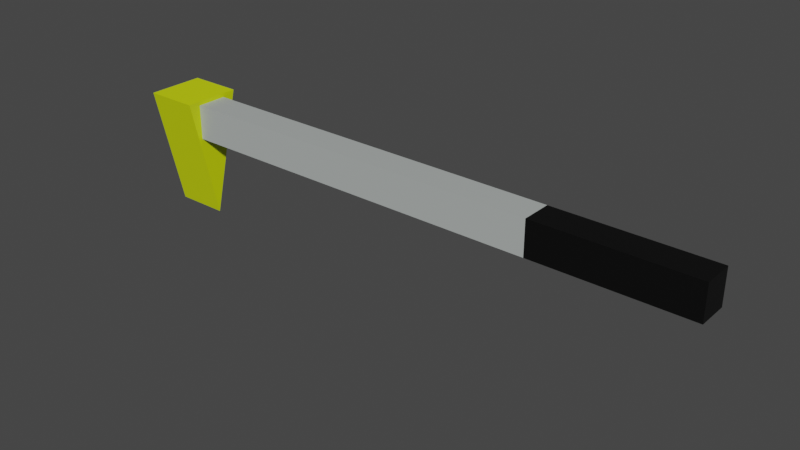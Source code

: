 # Source: Maul.blend  (saved by Blender 2.92.15; exported with 4.5.12 LTS)
import bpy
from mathutils import Matrix  # noqa: F401  (used for matrix-valued properties, if any)

bpy.ops.wm.read_factory_settings(use_empty=True)
scene = bpy.context.scene
scene.name = 'Scene'

# ---- collections
col_collection = bpy.data.collections.new('Collection'); scene.collection.children.link(col_collection)

# ---- materials (node trees are filled in below, after node groups)
mat_handle = bpy.data.materials.new('Handle')
mat_handle.alpha_threshold = 0.0
mat_handle.use_transparent_shadow = False
mat_handle.line_color = (0.0, 0.0, 0.0, 1.0)
mat_maulhead = bpy.data.materials.new('MaulHead')
mat_maulhead.use_transparent_shadow = False
mat_handle_cover = bpy.data.materials.new('Handle Cover')
mat_handle_cover.use_transparent_shadow = False

# ---- material node trees
mat_handle.use_nodes = True; mat_handle.node_tree.nodes.clear()
_N = mat_handle.node_tree.nodes; _L = mat_handle.node_tree.links
n0 = _N.new('ShaderNodeOutputMaterial'); n0.name = 'Material Output'; n0.location = (300, 300)
n1 = _N.new('ShaderNodeBsdfPrincipled'); n1.name = 'Principled BSDF'; n1.location = (10, 300)
n1.distribution = 'GGX'
n1.subsurface_method = 'BURLEY'
n1.inputs[0].default_value = (0.4368, 0.4672, 0.4536, 1.0)
n1.inputs[2].default_value = 0.4
n1.inputs[3].default_value = 1.45
n1.inputs[27].default_value = (0.0, 0.0, 0.0, 1.0)
n1.inputs[28].default_value = 1.0
_L.new(n1.outputs[0], n0.inputs[0])
n0.is_active_output = True
mat_maulhead.use_nodes = True; mat_maulhead.node_tree.nodes.clear()
_N = mat_maulhead.node_tree.nodes; _L = mat_maulhead.node_tree.links
n0 = _N.new('ShaderNodeBsdfPrincipled'); n0.name = 'Principled BSDF'; n0.location = (10, 300)
n0.distribution = 'GGX'
n0.subsurface_method = 'BURLEY'
n0.inputs[0].default_value = (0.6513, 0.8, 0.0, 1.0)
n0.inputs[3].default_value = 1.45
n0.inputs[27].default_value = (0.0, 0.0, 0.0, 1.0)
n0.inputs[28].default_value = 1.0
n1 = _N.new('ShaderNodeOutputMaterial'); n1.name = 'Material Output'; n1.location = (300, 300)
_L.new(n0.outputs[0], n1.inputs[0])
n1.is_active_output = True
mat_handle_cover.use_nodes = True; mat_handle_cover.node_tree.nodes.clear()
_N = mat_handle_cover.node_tree.nodes; _L = mat_handle_cover.node_tree.links
n0 = _N.new('ShaderNodeBsdfPrincipled'); n0.name = 'Principled BSDF'; n0.location = (10, 300)
n0.distribution = 'GGX'
n0.subsurface_method = 'BURLEY'
n0.inputs[0].default_value = (0.0, 0.0, 0.0, 1.0)
n0.inputs[3].default_value = 1.45
n0.inputs[27].default_value = (0.0, 0.0, 0.0, 1.0)
n0.inputs[28].default_value = 1.0
n1 = _N.new('ShaderNodeOutputMaterial'); n1.name = 'Material Output'; n1.location = (300, 300)
_L.new(n0.outputs[0], n1.inputs[0])
n1.is_active_output = True

# ---- world
world_world = bpy.data.worlds.new('World'); scene.world = world_world
world_world.use_nodes = True; world_world.node_tree.nodes.clear()
_N = world_world.node_tree.nodes; _L = world_world.node_tree.links
n0 = _N.new('ShaderNodeOutputWorld'); n0.name = 'World Output'; n0.location = (300, 300)
n1 = _N.new('ShaderNodeBackground'); n1.name = 'Background'; n1.location = (10, 300)
n1.inputs[0].default_value = (0.05088, 0.05088, 0.05088, 1.0)
_L.new(n1.outputs[0], n0.inputs[0])
n0.is_active_output = True
world_world.color = (0.05088, 0.05088, 0.05088)
world_world.use_sun_shadow = False
world_world.sun_shadow_jitter_overblur = 0.0

# ---- meshes
me_cube = bpy.data.meshes.new('Cube')
me_cube.from_pydata([(1.0, 1.115, 1.0), (1.0, -1.0, 1.0), (1.0, 0.0, -3.581), (-1.0, 1.115, 1.0), (-1.0, 0.0, -3.581), (-1.0, -1.0, 1.0), (1.0, -0.5326, -0.4406), (20.77, -0.5326, -0.4406), (1.0, -0.5326, 0.8537), (20.77, -0.5326, 0.8537), (1.0, 0.6047, -0.4406), (20.77, 0.6047, -0.4406), (1.0, 0.6047, 0.8537), (20.77, 0.6047, 0.8537), (10.88, -0.5326, -0.4406), (10.88, -0.5326, 0.8537), (10.88, 0.6047, 0.8537), (10.88, 0.6047, -0.4406), (15.07, -0.5326, -0.4406), (15.07, -0.5326, 0.8537), (15.07, 0.6047, 0.8537), (15.07, 0.6047, -0.4406)], [], [(0, 3, 5, 1), (2, 1, 5, 4), (4, 5, 3), (2, 0, 1), (4, 3, 0, 2), (18, 7, 9, 19), (19, 9, 13, 20), (20, 13, 11, 21), (21, 11, 7, 18), (8, 12, 10, 6), (13, 9, 7, 11), (10, 17, 14, 6), (12, 16, 17, 10), (8, 15, 16, 12), (6, 14, 15, 8), (17, 21, 18, 14), (16, 20, 21, 17), (15, 19, 20, 16), (14, 18, 19, 15)])
me_cube.polygons.foreach_set('material_index', [1, 1, 1, 1, 1, 2, 2, 2, 2, 0, 2, 0, 0, 0, 0, 0, 0, 0, 0])
_uv = me_cube.uv_layers.new(name='UVMap')
_uv.uv.foreach_set('vector', [0.625, 0.5, 0.875, 0.5, 0.875, 0.75, 0.625, 0.75, 0.375, 0.625, 0.625, 0.75, 0.625, 1.0, 0.375, 1.0, 0.375, 0.125, 0.625, 0.0, 0.625, 0.25, 0.375, 0.625, 0.625, 0.5, 0.625, 0.75, 0.375, 0.125, 0.625, 0.25, 0.625, 0.5, 0.375, 0.625, 0.5625, 0.0, 0.625, 0.0, 0.625, 0.25, 0.5625, 0.25, 0.5625, 0.25, 0.625, 0.25, 0.625, 0.5, 0.5625, 0.5, 0.5625, 0.5, 0.625, 0.5, 0.625, 0.75, 0.5625, 0.75, 0.5625, 0.75, 0.625, 0.75, 0.625, 1.0, 0.5625, 1.0, 0.125, 0.5, 0.375, 0.5, 0.375, 0.75, 0.125, 0.75, 0.625, 0.5, 0.875, 0.5, 0.875, 0.75, 0.625, 0.75, 0.375, 0.75, 0.5, 0.75, 0.5, 1.0, 0.375, 1.0, 0.375, 0.5, 0.5, 0.5, 0.5, 0.75, 0.375, 0.75, 0.375, 0.25, 0.5, 0.25, 0.5, 0.5, 0.375, 0.5, 0.375, 0.0, 0.5, 0.0, 0.5, 0.25, 0.375, 0.25, 0.5, 0.75, 0.5625, 0.75, 0.5625, 1.0, 0.5, 1.0, 0.5, 0.5, 0.5625, 0.5, 0.5625, 0.75, 0.5, 0.75, 0.5, 0.25, 0.5625, 0.25, 0.5625, 0.5, 0.5, 0.5, 0.5, 0.0, 0.5625, 0.0, 0.5625, 0.25, 0.5, 0.25])
me_cube.materials.append(mat_handle)
me_cube.materials.append(mat_maulhead)
me_cube.materials.append(mat_handle_cover)
me_cube.use_remesh_preserve_volume = False
me_cube.use_remesh_preserve_attributes = False
me_cube.use_mirror_vertex_groups = False
me_cube.update()

# ---- objects
ob_maul = bpy.data.objects.new('Maul', me_cube)

# ---- transforms, parenting, visibility, modifiers, constraints
ob_maul.location = (0.0, 0.0, 0.0)
ob_maul.lock_rotations_4d = False
ob_maul.empty_display_type = 'ARROWS'
ob_maul.lineart.crease_threshold = 0.0

# ---- collection membership
col_collection.objects.link(ob_maul)

# ---- scene / render settings (as saved in the file)
scene.frame_start = 1; scene.frame_end = 250; scene.frame_set(1)
scene.render.engine = 'BLENDER_EEVEE_NEXT'
scene.cycles.use_denoising = False
scene.cycles.samples = 128
scene.cycles.sampling_pattern = 'TABULATED_SOBOL'
scene.cycles.use_adaptive_sampling = False
scene.cycles.use_light_tree = False
scene.view_settings.view_transform = 'Filmic'
bpy.context.view_layer.update()

# ---- added for rendering (the .blend has no active camera and no usable light): camera, sun
cam_auto = bpy.data.cameras.new('AutoCamera')
cam_auto.lens = 50.0
cam_auto.sensor_width = 36.0
cam_auto.clip_end = 1000.0
ob_auto_camera = bpy.data.objects.new('AutoCamera', cam_auto)
scene.collection.objects.link(ob_auto_camera)
ob_auto_camera.location = (30.5587, -24.7519, 15.2492)
ob_auto_camera.rotation_euler = (1.09748, -7.21219e-08, 0.694738)
scene.camera = ob_auto_camera
light_auto_sun = bpy.data.lights.new('AutoSun', 'SUN')
light_auto_sun.energy = 3.0
light_auto_sun.angle = 0.0523599
ob_auto_sun = bpy.data.objects.new('AutoSun', light_auto_sun)
scene.collection.objects.link(ob_auto_sun)
ob_auto_sun.rotation_euler = (0.872665, 0.174533, 0.523599)
bpy.context.view_layer.update()
